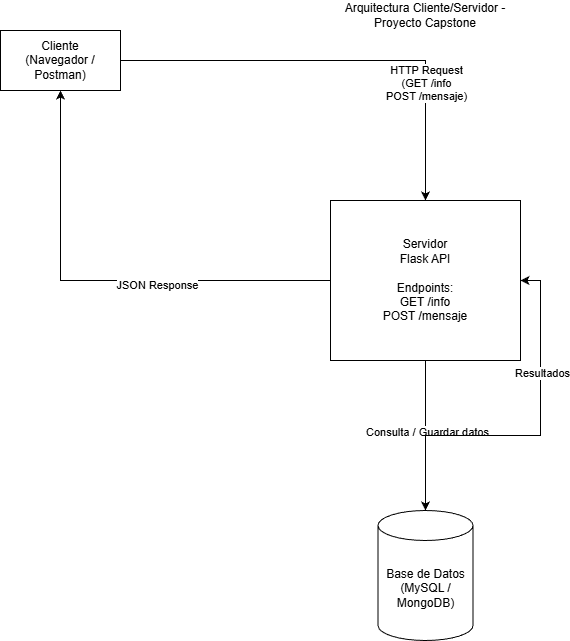

The diagram above was exported from draw.io. Its source (the exported page's mxGraphModel, read from the mxfile embedded in the PNG):
<mxGraphModel dx="1042" dy="674" grid="1" gridSize="10" guides="1" tooltips="1" connect="1" arrows="1" fold="1" page="1" pageScale="1" pageWidth="850" pageHeight="1100" math="0" shadow="0">
  <root>
    <mxCell id="0" />
    <mxCell id="1" parent="0" />
    <mxCell id="GYHmvFDFRu_qsHZ75zbZ-9" edge="1" parent="1" source="GYHmvFDFRu_qsHZ75zbZ-1" style="edgeStyle=orthogonalEdgeStyle;rounded=0;orthogonalLoop=1;jettySize=auto;html=1;" target="GYHmvFDFRu_qsHZ75zbZ-2">
      <mxGeometry relative="1" as="geometry" />
    </mxCell>
    <mxCell id="GYHmvFDFRu_qsHZ75zbZ-10" connectable="0" parent="GYHmvFDFRu_qsHZ75zbZ-9" style="edgeLabel;html=1;align=center;verticalAlign=middle;resizable=0;points=[];" value="&lt;div&gt;HTTP Request&lt;/div&gt;&lt;div&gt;(GET /info&lt;/div&gt;&lt;div&gt;POST /mensaje)&lt;/div&gt;" vertex="1">
      <mxGeometry relative="1" x="0.4715" as="geometry">
        <mxPoint as="offset" />
      </mxGeometry>
    </mxCell>
    <mxCell id="GYHmvFDFRu_qsHZ75zbZ-1" parent="1" style="rounded=0;whiteSpace=wrap;html=1;" value="&lt;div&gt;Cliente&lt;/div&gt;&lt;div&gt;(Navegador / Postman)&lt;/div&gt;" vertex="1">
      <mxGeometry height="60" width="120" x="10" y="40" as="geometry" />
    </mxCell>
    <mxCell id="GYHmvFDFRu_qsHZ75zbZ-11" edge="1" parent="1" source="GYHmvFDFRu_qsHZ75zbZ-2" style="edgeStyle=orthogonalEdgeStyle;rounded=0;orthogonalLoop=1;jettySize=auto;html=1;" target="GYHmvFDFRu_qsHZ75zbZ-1">
      <mxGeometry relative="1" as="geometry" />
    </mxCell>
    <mxCell id="GYHmvFDFRu_qsHZ75zbZ-12" connectable="0" parent="GYHmvFDFRu_qsHZ75zbZ-11" style="edgeLabel;html=1;align=center;verticalAlign=middle;resizable=0;points=[];" value="JSON Response" vertex="1">
      <mxGeometry relative="1" x="-0.2417" y="4" as="geometry">
        <mxPoint as="offset" />
      </mxGeometry>
    </mxCell>
    <mxCell id="GYHmvFDFRu_qsHZ75zbZ-14" edge="1" parent="1" source="GYHmvFDFRu_qsHZ75zbZ-2" style="edgeStyle=orthogonalEdgeStyle;rounded=0;orthogonalLoop=1;jettySize=auto;html=1;" target="GYHmvFDFRu_qsHZ75zbZ-13">
      <mxGeometry relative="1" as="geometry" />
    </mxCell>
    <mxCell id="GYHmvFDFRu_qsHZ75zbZ-15" connectable="0" parent="GYHmvFDFRu_qsHZ75zbZ-14" style="edgeLabel;html=1;align=center;verticalAlign=middle;resizable=0;points=[];" value="Consulta / Guardar datos" vertex="1">
      <mxGeometry relative="1" x="-0.048" y="1" as="geometry">
        <mxPoint as="offset" />
      </mxGeometry>
    </mxCell>
    <mxCell id="GYHmvFDFRu_qsHZ75zbZ-2" parent="1" style="rounded=0;whiteSpace=wrap;html=1;" value="&lt;div&gt;Servidor&lt;/div&gt;&lt;div&gt;Flask API&lt;/div&gt;&lt;div&gt;&lt;br&gt;&lt;/div&gt;&lt;div&gt;Endpoints:&lt;/div&gt;&lt;div&gt;GET /info&lt;/div&gt;&lt;div&gt;POST /mensaje&lt;/div&gt;" vertex="1">
      <mxGeometry height="160" width="190" x="340" y="210" as="geometry" />
    </mxCell>
    <mxCell id="GYHmvFDFRu_qsHZ75zbZ-20" edge="1" parent="1" source="GYHmvFDFRu_qsHZ75zbZ-13" style="edgeStyle=orthogonalEdgeStyle;rounded=0;orthogonalLoop=1;jettySize=auto;html=1;entryX=1;entryY=0.5;entryDx=0;entryDy=0;" target="GYHmvFDFRu_qsHZ75zbZ-2">
      <mxGeometry relative="1" as="geometry" />
    </mxCell>
    <mxCell id="GYHmvFDFRu_qsHZ75zbZ-21" connectable="0" parent="GYHmvFDFRu_qsHZ75zbZ-20" style="edgeLabel;html=1;align=center;verticalAlign=middle;resizable=0;points=[];" value="Resultados" vertex="1">
      <mxGeometry relative="1" x="0.3841" y="-1" as="geometry">
        <mxPoint as="offset" />
      </mxGeometry>
    </mxCell>
    <mxCell id="GYHmvFDFRu_qsHZ75zbZ-13" parent="1" style="shape=cylinder3;whiteSpace=wrap;html=1;boundedLbl=1;backgroundOutline=1;size=15;" value="&lt;div&gt;Base de Datos&lt;/div&gt;&lt;div&gt;(MySQL / MongoDB)&lt;/div&gt;" vertex="1">
      <mxGeometry height="130" width="95" x="387.5" y="520" as="geometry" />
    </mxCell>
    <mxCell id="GYHmvFDFRu_qsHZ75zbZ-22" parent="1" style="text;html=1;whiteSpace=wrap;strokeColor=none;fillColor=none;align=center;verticalAlign=middle;rounded=0;" value="Arquitectura Cliente/Servidor - Proyecto Capstone" vertex="1">
      <mxGeometry height="30" width="200" x="335" y="10" as="geometry" />
    </mxCell>
  </root>
</mxGraphModel>